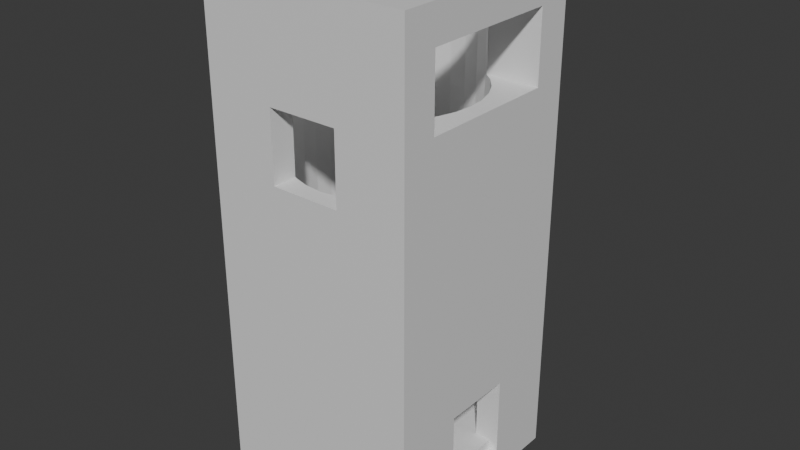 # Source: Diving_Pool.blend  (saved by Blender 4.0.36; exported with 4.5.12 LTS)
import bpy
from mathutils import Matrix  # noqa: F401  (used for matrix-valued properties, if any)

bpy.ops.wm.read_factory_settings(use_empty=True)
scene = bpy.context.scene
scene.name = 'Scene'

# ---- collections
col_collection = bpy.data.collections.new('Collection'); scene.collection.children.link(col_collection)
col_hidden = bpy.data.collections.new('Hidden'); scene.collection.children.link(col_hidden)

# ---- materials (node trees are filled in below, after node groups)
mat_material = bpy.data.materials.new('Material')
mat_material.alpha_threshold = 0.0
mat_material.use_transparent_shadow = False
mat_material.roughness = 0.5
mat_material.line_color = (0.0, 0.0, 0.0, 1.0)
mat_material_001 = bpy.data.materials.new('Material.001')
mat_material_001.alpha_threshold = 0.0
mat_material_001.use_transparent_shadow = False
mat_material_001.roughness = 0.5
mat_material_001.line_color = (0.0, 0.0, 0.0, 1.0)
mat_material_002 = bpy.data.materials.new('Material.002')
mat_material_002.alpha_threshold = 0.0
mat_material_002.use_transparent_shadow = False
mat_material_002.roughness = 0.5
mat_material_002.line_color = (0.0, 0.0, 0.0, 1.0)

# ---- material node trees
mat_material.use_nodes = True; mat_material.node_tree.nodes.clear()
_N = mat_material.node_tree.nodes; _L = mat_material.node_tree.links
n0 = _N.new('ShaderNodeOutputMaterial'); n0.name = 'Material Output'; n0.location = (300, 300)
n1 = _N.new('ShaderNodeBsdfPrincipled'); n1.name = 'Principled BSDF'; n1.location = (10, 300)
n1.inputs[3].default_value = 1.45
_L.new(n1.outputs[0], n0.inputs[0])
n0.is_active_output = True
mat_material_001.use_nodes = True; mat_material_001.node_tree.nodes.clear()
_N = mat_material_001.node_tree.nodes; _L = mat_material_001.node_tree.links
n0 = _N.new('ShaderNodeOutputMaterial'); n0.name = 'Material Output'; n0.location = (300, 300)
n1 = _N.new('ShaderNodeBsdfPrincipled'); n1.name = 'Principled BSDF'; n1.location = (10, 300)
n1.inputs[3].default_value = 1.45
_L.new(n1.outputs[0], n0.inputs[0])
n0.is_active_output = True
mat_material_002.use_nodes = True; mat_material_002.node_tree.nodes.clear()
_N = mat_material_002.node_tree.nodes; _L = mat_material_002.node_tree.links
n0 = _N.new('ShaderNodeOutputMaterial'); n0.name = 'Material Output'; n0.location = (300, 300)
n1 = _N.new('ShaderNodeBsdfPrincipled'); n1.name = 'Principled BSDF'; n1.location = (10, 300)
n1.inputs[3].default_value = 1.45
_L.new(n1.outputs[0], n0.inputs[0])
n0.is_active_output = True

# ---- world
world_world = bpy.data.worlds.new('World'); scene.world = world_world
world_world.use_nodes = True; world_world.node_tree.nodes.clear()
_N = world_world.node_tree.nodes; _L = world_world.node_tree.links
n0 = _N.new('ShaderNodeOutputWorld'); n0.name = 'World Output'; n0.location = (300, 300)
n1 = _N.new('ShaderNodeBackground'); n1.name = 'Background'; n1.location = (10, 300)
n1.inputs[0].default_value = (0.05088, 0.05088, 0.05088, 1.0)
_L.new(n1.outputs[0], n0.inputs[0])
n0.is_active_output = True
world_world.color = (0.05088, 0.05088, 0.05088)
world_world.use_sun_shadow = False
world_world.sun_shadow_jitter_overblur = 0.0

# ---- meshes
me_cube = bpy.data.meshes.new('Cube')
me_cube.from_pydata([(1.0, 1.0, 1.0), (1.0, 1.0, -1.0), (1.0, -1.0, 1.0), (1.0, -1.0, -1.0), (-1.0, 1.0, 1.0), (-1.0, 1.0, -1.0), (-1.0, -1.0, 1.0), (-1.0, -1.0, -1.0)], [], [(0, 4, 6, 2), (3, 2, 6, 7), (7, 6, 4, 5), (5, 1, 3, 7), (1, 0, 2, 3), (5, 4, 0, 1)])
_uv = me_cube.uv_layers.new(name='UVMap')
_uv.uv.foreach_set('vector', [0.625, 0.5, 0.875, 0.5, 0.875, 0.75, 0.625, 0.75, 0.375, 0.75, 0.625, 0.75, 0.625, 1.0, 0.375, 1.0, 0.375, 0.0, 0.625, 0.0, 0.625, 0.25, 0.375, 0.25, 0.125, 0.5, 0.375, 0.5, 0.375, 0.75, 0.125, 0.75, 0.375, 0.5, 0.625, 0.5, 0.625, 0.75, 0.375, 0.75, 0.375, 0.25, 0.625, 0.25, 0.625, 0.5, 0.375, 0.5])
me_cube.materials.append(mat_material)
me_cube.use_mirror_vertex_groups = False
me_cube.update()
me_cube_001 = bpy.data.meshes.new('Cube.001')
me_cube_001.from_pydata([(1.0, 1.0, 1.0), (1.0, 1.0, -1.0), (1.0, -1.0, 1.0), (1.0, -1.0, -1.0), (-1.0, 1.0, 1.0), (-1.0, 1.0, -1.0), (-1.0, -1.0, 1.0), (-1.0, -1.0, -1.0)], [], [(0, 4, 6, 2), (3, 2, 6, 7), (7, 6, 4, 5), (5, 1, 3, 7), (1, 0, 2, 3), (5, 4, 0, 1)])
_uv = me_cube_001.uv_layers.new(name='UVMap')
_uv.uv.foreach_set('vector', [0.625, 0.5, 0.875, 0.5, 0.875, 0.75, 0.625, 0.75, 0.375, 0.75, 0.625, 0.75, 0.625, 1.0, 0.375, 1.0, 0.375, 0.0, 0.625, 0.0, 0.625, 0.25, 0.375, 0.25, 0.125, 0.5, 0.375, 0.5, 0.375, 0.75, 0.125, 0.75, 0.375, 0.5, 0.625, 0.5, 0.625, 0.75, 0.375, 0.75, 0.375, 0.25, 0.625, 0.25, 0.625, 0.5, 0.375, 0.5])
me_cube_001.materials.append(mat_material_001)
me_cube_001.use_mirror_vertex_groups = False
me_cube_001.update()
me_cube_002 = bpy.data.meshes.new('Cube.002')
me_cube_002.from_pydata([(1.0, 1.0, 1.0), (1.0, 1.0, -1.0), (1.0, -1.0, 1.0), (1.0, -1.0, -1.0), (-1.0, 1.0, 1.0), (-1.0, 1.0, -1.0), (-1.0, -1.0, 1.0), (-1.0, -1.0, -1.0)], [], [(0, 4, 6, 2), (3, 2, 6, 7), (7, 6, 4, 5), (5, 1, 3, 7), (1, 0, 2, 3), (5, 4, 0, 1)])
_uv = me_cube_002.uv_layers.new(name='UVMap')
_uv.uv.foreach_set('vector', [0.625, 0.5, 0.875, 0.5, 0.875, 0.75, 0.625, 0.75, 0.375, 0.75, 0.625, 0.75, 0.625, 1.0, 0.375, 1.0, 0.375, 0.0, 0.625, 0.0, 0.625, 0.25, 0.375, 0.25, 0.125, 0.5, 0.375, 0.5, 0.375, 0.75, 0.125, 0.75, 0.375, 0.5, 0.625, 0.5, 0.625, 0.75, 0.375, 0.75, 0.375, 0.25, 0.625, 0.25, 0.625, 0.5, 0.375, 0.5])
me_cube_002.materials.append(mat_material_002)
me_cube_002.use_mirror_vertex_groups = False
me_cube_002.update()
me_cube_003 = bpy.data.meshes.new('Cube.003')
me_cube_003.from_pydata([(-1.0, -1.0, -1.0), (-1.0, -1.0, 1.0), (-1.0, 1.0, -1.0), (-1.0, 1.0, 1.0), (1.0, -1.0, -1.0), (1.0, -1.0, 1.0), (1.0, 1.0, -1.0), (1.0, 1.0, 1.0)], [], [(0, 1, 3, 2), (2, 3, 7, 6), (6, 7, 5, 4), (4, 5, 1, 0), (2, 6, 4, 0), (7, 3, 1, 5)])
_uv = me_cube_003.uv_layers.new(name='UVMap')
_uv.uv.foreach_set('vector', [0.375, 0.0, 0.625, 0.0, 0.625, 0.25, 0.375, 0.25, 0.375, 0.25, 0.625, 0.25, 0.625, 0.5, 0.375, 0.5, 0.375, 0.5, 0.625, 0.5, 0.625, 0.75, 0.375, 0.75, 0.375, 0.75, 0.625, 0.75, 0.625, 1.0, 0.375, 1.0, 0.125, 0.5, 0.375, 0.5, 0.375, 0.75, 0.125, 0.75, 0.625, 0.5, 0.875, 0.5, 0.875, 0.75, 0.625, 0.75])
me_cube_003.update()
me_cube_004 = bpy.data.meshes.new('Cube.004')
me_cube_004.from_pydata([(-1.0, -1.0, -1.0), (-1.0, -1.0, 1.0), (-1.0, 1.0, -1.0), (-1.0, 1.0, 1.0), (1.0, -1.0, -1.0), (1.0, -1.0, 1.0), (1.0, 1.0, -1.0), (1.0, 1.0, 1.0)], [], [(0, 1, 3, 2), (2, 3, 7, 6), (6, 7, 5, 4), (4, 5, 1, 0), (2, 6, 4, 0), (7, 3, 1, 5)])
_uv = me_cube_004.uv_layers.new(name='UVMap')
_uv.uv.foreach_set('vector', [0.375, 0.0, 0.625, 0.0, 0.625, 0.25, 0.375, 0.25, 0.375, 0.25, 0.625, 0.25, 0.625, 0.5, 0.375, 0.5, 0.375, 0.5, 0.625, 0.5, 0.625, 0.75, 0.375, 0.75, 0.375, 0.75, 0.625, 0.75, 0.625, 1.0, 0.375, 1.0, 0.125, 0.5, 0.375, 0.5, 0.375, 0.75, 0.125, 0.75, 0.625, 0.5, 0.875, 0.5, 0.875, 0.75, 0.625, 0.75])
me_cube_004.update()
me_cube_005 = bpy.data.meshes.new('Cube.005')
me_cube_005.from_pydata([(-1.0, -1.0, -1.0), (-1.0, -1.0, 1.0), (-1.0, 1.0, -1.0), (-1.0, 1.0, 1.0), (1.0, -1.0, -1.0), (1.0, -1.0, 1.0), (1.0, 1.0, -1.0), (1.0, 1.0, 1.0)], [], [(0, 1, 3, 2), (2, 3, 7, 6), (6, 7, 5, 4), (4, 5, 1, 0), (2, 6, 4, 0), (7, 3, 1, 5)])
_uv = me_cube_005.uv_layers.new(name='UVMap')
_uv.uv.foreach_set('vector', [0.375, 0.0, 0.625, 0.0, 0.625, 0.25, 0.375, 0.25, 0.375, 0.25, 0.625, 0.25, 0.625, 0.5, 0.375, 0.5, 0.375, 0.5, 0.625, 0.5, 0.625, 0.75, 0.375, 0.75, 0.375, 0.75, 0.625, 0.75, 0.625, 1.0, 0.375, 1.0, 0.125, 0.5, 0.375, 0.5, 0.375, 0.75, 0.125, 0.75, 0.625, 0.5, 0.875, 0.5, 0.875, 0.75, 0.625, 0.75])
me_cube_005.update()
me_cylinder = bpy.data.meshes.new('Cylinder')
me_cylinder.from_pydata([(0.0, 1.0, -1.0), (0.0, 1.0, 1.0), (0.1951, 0.9808, -1.0), (0.1951, 0.9808, 1.0), (0.3827, 0.9239, -1.0), (0.3827, 0.9239, 1.0), (0.5556, 0.8315, -1.0), (0.5556, 0.8315, 1.0), (0.7071, 0.7071, -1.0), (0.7071, 0.7071, 1.0), (0.8315, 0.5556, -1.0), (0.8315, 0.5556, 1.0), (0.9239, 0.3827, -1.0), (0.9239, 0.3827, 1.0), (0.9808, 0.1951, -1.0), (0.9808, 0.1951, 1.0), (1.0, 0.0, -1.0), (1.0, 0.0, 1.0), (0.9808, -0.1951, -1.0), (0.9808, -0.1951, 1.0), (0.9239, -0.3827, -1.0), (0.9239, -0.3827, 1.0), (0.8315, -0.5556, -1.0), (0.8315, -0.5556, 1.0), (0.7071, -0.7071, -1.0), (0.7071, -0.7071, 1.0), (0.5556, -0.8315, -1.0), (0.5556, -0.8315, 1.0), (0.3827, -0.9239, -1.0), (0.3827, -0.9239, 1.0), (0.1951, -0.9808, -1.0), (0.1951, -0.9808, 1.0), (0.0, -1.0, -1.0), (0.0, -1.0, 1.0), (-0.1951, -0.9808, -1.0), (-0.1951, -0.9808, 1.0), (-0.3827, -0.9239, -1.0), (-0.3827, -0.9239, 1.0), (-0.5556, -0.8315, -1.0), (-0.5556, -0.8315, 1.0), (-0.7071, -0.7071, -1.0), (-0.7071, -0.7071, 1.0), (-0.8315, -0.5556, -1.0), (-0.8315, -0.5556, 1.0), (-0.9239, -0.3827, -1.0), (-0.9239, -0.3827, 1.0), (-0.9808, -0.1951, -1.0), (-0.9808, -0.1951, 1.0), (-1.0, 0.0, -1.0), (-1.0, 0.0, 1.0), (-0.9808, 0.1951, -1.0), (-0.9808, 0.1951, 1.0), (-0.9239, 0.3827, -1.0), (-0.9239, 0.3827, 1.0), (-0.8315, 0.5556, -1.0), (-0.8315, 0.5556, 1.0), (-0.7071, 0.7071, -1.0), (-0.7071, 0.7071, 1.0), (-0.5556, 0.8315, -1.0), (-0.5556, 0.8315, 1.0), (-0.3827, 0.9239, -1.0), (-0.3827, 0.9239, 1.0), (-0.1951, 0.9808, -1.0), (-0.1951, 0.9808, 1.0)], [], [(0, 1, 3, 2), (2, 3, 5, 4), (4, 5, 7, 6), (6, 7, 9, 8), (8, 9, 11, 10), (10, 11, 13, 12), (12, 13, 15, 14), (14, 15, 17, 16), (16, 17, 19, 18), (18, 19, 21, 20), (20, 21, 23, 22), (22, 23, 25, 24), (24, 25, 27, 26), (26, 27, 29, 28), (28, 29, 31, 30), (30, 31, 33, 32), (32, 33, 35, 34), (34, 35, 37, 36), (36, 37, 39, 38), (38, 39, 41, 40), (40, 41, 43, 42), (42, 43, 45, 44), (44, 45, 47, 46), (46, 47, 49, 48), (48, 49, 51, 50), (50, 51, 53, 52), (52, 53, 55, 54), (54, 55, 57, 56), (56, 57, 59, 58), (58, 59, 61, 60), (3, 1, 63, 61, 59, 57, 55, 53, 51, 49, 47, 45, 43, 41, 39, 37, 35, 33, 31, 29, 27, 25, 23, 21, 19, 17, 15, 13, 11, 9, 7, 5), (60, 61, 63, 62), (62, 63, 1, 0), (0, 2, 4, 6, 8, 10, 12, 14, 16, 18, 20, 22, 24, 26, 28, 30, 32, 34, 36, 38, 40, 42, 44, 46, 48, 50, 52, 54, 56, 58, 60, 62)])
_uv = me_cylinder.uv_layers.new(name='UVMap')
_uv.uv.foreach_set('vector', [1.0, 0.5, 1.0, 1.0, 0.9688, 1.0, 0.9688, 0.5, 0.9688, 0.5, 0.9688, 1.0, 0.9375, 1.0, 0.9375, 0.5, 0.9375, 0.5, 0.9375, 1.0, 0.9062, 1.0, 0.9062, 0.5, 0.9062, 0.5, 0.9062, 1.0, 0.875, 1.0, 0.875, 0.5, 0.875, 0.5, 0.875, 1.0, 0.8438, 1.0, 0.8438, 0.5, 0.8438, 0.5, 0.8438, 1.0, 0.8125, 1.0, 0.8125, 0.5, 0.8125, 0.5, 0.8125, 1.0, 0.7812, 1.0, 0.7812, 0.5, 0.7812, 0.5, 0.7812, 1.0, 0.75, 1.0, 0.75, 0.5, 0.75, 0.5, 0.75, 1.0, 0.7188, 1.0, 0.7188, 0.5, 0.7188, 0.5, 0.7188, 1.0, 0.6875, 1.0, 0.6875, 0.5, 0.6875, 0.5, 0.6875, 1.0, 0.6562, 1.0, 0.6562, 0.5, 0.6562, 0.5, 0.6562, 1.0, 0.625, 1.0, 0.625, 0.5, 0.625, 0.5, 0.625, 1.0, 0.5938, 1.0, 0.5938, 0.5, 0.5938, 0.5, 0.5938, 1.0, 0.5625, 1.0, 0.5625, 0.5, 0.5625, 0.5, 0.5625, 1.0, 0.5312, 1.0, 0.5312, 0.5, 0.5312, 0.5, 0.5312, 1.0, 0.5, 1.0, 0.5, 0.5, 0.5, 0.5, 0.5, 1.0, 0.4688, 1.0, 0.4688, 0.5, 0.4688, 0.5, 0.4688, 1.0, 0.4375, 1.0, 0.4375, 0.5, 0.4375, 0.5, 0.4375, 1.0, 0.4062, 1.0, 0.4062, 0.5, 0.4062, 0.5, 0.4062, 1.0, 0.375, 1.0, 0.375, 0.5, 0.375, 0.5, 0.375, 1.0, 0.3438, 1.0, 0.3438, 0.5, 0.3438, 0.5, 0.3438, 1.0, 0.3125, 1.0, 0.3125, 0.5, 0.3125, 0.5, 0.3125, 1.0, 0.2812, 1.0, 0.2812, 0.5, 0.2812, 0.5, 0.2812, 1.0, 0.25, 1.0, 0.25, 0.5, 0.25, 0.5, 0.25, 1.0, 0.2188, 1.0, 0.2188, 0.5, 0.2188, 0.5, 0.2188, 1.0, 0.1875, 1.0, 0.1875, 0.5, 0.1875, 0.5, 0.1875, 1.0, 0.1562, 1.0, 0.1562, 0.5, 0.1562, 0.5, 0.1562, 1.0, 0.125, 1.0, 0.125, 0.5, 0.125, 0.5, 0.125, 1.0, 0.09375, 1.0, 0.09375, 0.5, 0.09375, 0.5, 0.09375, 1.0, 0.0625, 1.0, 0.0625, 0.5, 0.2968, 0.4854, 0.25, 0.49, 0.2032, 0.4854, 0.1582, 0.4717, 0.1167, 0.4496, 0.08029, 0.4197, 0.05045, 0.3833, 0.02827, 0.3418, 0.01461, 0.2968, 0.01, 0.25, 0.01461, 0.2032, 0.02827, 0.1582, 0.05045, 0.1167, 0.08029, 0.08029, 0.1167, 0.05045, 0.1582, 0.02827, 0.2032, 0.01461, 0.25, 0.01, 0.2968, 0.01461, 0.3418, 0.02827, 0.3833, 0.05045, 0.4197, 0.08029, 0.4496, 0.1167, 0.4717, 0.1582, 0.4854, 0.2032, 0.49, 0.25, 0.4854, 0.2968, 0.4717, 0.3418, 0.4496, 0.3833, 0.4197, 0.4197, 0.3833, 0.4496, 0.3418, 0.4717, 0.0625, 0.5, 0.0625, 1.0, 0.03125, 1.0, 0.03125, 0.5, 0.03125, 0.5, 0.03125, 1.0, 0.0, 1.0, 0.0, 0.5, 0.75, 0.49, 0.7968, 0.4854, 0.8418, 0.4717, 0.8833, 0.4496, 0.9197, 0.4197, 0.9496, 0.3833, 0.9717, 0.3418, 0.9854, 0.2968, 0.99, 0.25, 0.9854, 0.2032, 0.9717, 0.1582, 0.9496, 0.1167, 0.9197, 0.08029, 0.8833, 0.05045, 0.8418, 0.02827, 0.7968, 0.01461, 0.75, 0.01, 0.7032, 0.01461, 0.6582, 0.02827, 0.6167, 0.05045, 0.5803, 0.08029, 0.5504, 0.1167, 0.5283, 0.1582, 0.5146, 0.2032, 0.51, 0.25, 0.5146, 0.2968, 0.5283, 0.3418, 0.5504, 0.3833, 0.5803, 0.4197, 0.6167, 0.4496, 0.6582, 0.4717, 0.7032, 0.4854])
me_cylinder.update()
me_cube_006 = bpy.data.meshes.new('Cube.006')
me_cube_006.from_pydata([(-1.0, -1.0, -1.0), (-1.0, -1.0, 1.0), (-1.0, 1.0, -1.0), (-1.0, 1.0, 1.0), (1.0, -1.0, -1.0), (1.0, -1.0, 1.0), (1.0, 1.0, -1.0), (1.0, 1.0, 1.0)], [], [(0, 1, 3, 2), (2, 3, 7, 6), (6, 7, 5, 4), (4, 5, 1, 0), (2, 6, 4, 0), (7, 3, 1, 5)])
_uv = me_cube_006.uv_layers.new(name='UVMap')
_uv.uv.foreach_set('vector', [0.375, 0.0, 0.625, 0.0, 0.625, 0.25, 0.375, 0.25, 0.375, 0.25, 0.625, 0.25, 0.625, 0.5, 0.375, 0.5, 0.375, 0.5, 0.625, 0.5, 0.625, 0.75, 0.375, 0.75, 0.375, 0.75, 0.625, 0.75, 0.625, 1.0, 0.375, 1.0, 0.125, 0.5, 0.375, 0.5, 0.375, 0.75, 0.125, 0.75, 0.625, 0.5, 0.875, 0.5, 0.875, 0.75, 0.625, 0.75])
me_cube_006.update()
me_cube_007 = bpy.data.meshes.new('Cube.007')
me_cube_007.from_pydata([(-1.0, -1.0, -1.0), (-1.0, -1.0, 1.0), (-1.0, 1.0, -1.0), (-1.0, 1.0, 1.0), (1.0, -1.0, -1.0), (1.0, -1.0, 1.0), (1.0, 1.0, -1.0), (1.0, 1.0, 1.0)], [], [(0, 1, 3, 2), (2, 3, 7, 6), (6, 7, 5, 4), (4, 5, 1, 0), (2, 6, 4, 0), (7, 3, 1, 5)])
_uv = me_cube_007.uv_layers.new(name='UVMap')
_uv.uv.foreach_set('vector', [0.375, 0.0, 0.625, 0.0, 0.625, 0.25, 0.375, 0.25, 0.375, 0.25, 0.625, 0.25, 0.625, 0.5, 0.375, 0.5, 0.375, 0.5, 0.625, 0.5, 0.625, 0.75, 0.375, 0.75, 0.375, 0.75, 0.625, 0.75, 0.625, 1.0, 0.375, 1.0, 0.125, 0.5, 0.375, 0.5, 0.375, 0.75, 0.125, 0.75, 0.625, 0.5, 0.875, 0.5, 0.875, 0.75, 0.625, 0.75])
me_cube_007.update()

# ---- objects
ob_main = bpy.data.objects.new('Main', me_cube)
ob_bottom = bpy.data.objects.new('Bottom', me_cube_001)
ob_top = bpy.data.objects.new('Top', me_cube_002)
ob_chamber1 = bpy.data.objects.new('Chamber1', me_cube_003)
ob_chamber2 = bpy.data.objects.new('Chamber2', me_cube_004)
ob_chamber4 = bpy.data.objects.new('Chamber4', me_cube_005)
ob_cylinder = bpy.data.objects.new('Cylinder', me_cylinder)
ob_entrance = bpy.data.objects.new('Entrance', me_cube_006)
ob_entrancebottom = bpy.data.objects.new('EntranceBottom', me_cube_007)

# ---- transforms, parenting, visibility, modifiers, constraints
ob_main.location = (0.0, 0.0, 12.0)
ob_main.scale = (5.99, 5.99, 12.0)
ob_main.lock_rotations_4d = False
ob_main.empty_display_type = 'ARROWS'
ob_main.lineart.crease_threshold = 0.0
_m = ob_main.modifiers.new('Boolean', 'BOOLEAN')
_m.object = ob_cylinder
_m.use_hole_tolerant = True
_m = ob_main.modifiers.new('Boolean.001', 'BOOLEAN')
_m.object = ob_chamber1
_m.use_hole_tolerant = True
_m = ob_main.modifiers.new('Boolean.002', 'BOOLEAN')
_m.object = ob_chamber2
_m.use_hole_tolerant = True
_m = ob_main.modifiers.new('Boolean.003', 'BOOLEAN')
_m.object = ob_chamber4
_m.use_hole_tolerant = True
_m = ob_main.modifiers.new('Boolean.004', 'BOOLEAN')
_m.object = ob_entrance
_m.use_hole_tolerant = True
ob_bottom.location = (0.0, 0.0, -1.0)
ob_bottom.scale = (5.99, 5.99, 1.0)
ob_bottom.lock_rotations_4d = False
ob_bottom.empty_display_type = 'ARROWS'
ob_bottom.lineart.crease_threshold = 0.0
_m = ob_bottom.modifiers.new('Boolean', 'BOOLEAN')
_m.object = ob_entrancebottom
ob_top.location = (0.0, 0.0, 25.0)
ob_top.scale = (5.99, 5.99, 1.0)
ob_top.lock_rotations_4d = False
ob_top.empty_display_type = 'ARROWS'
ob_top.lineart.crease_threshold = 0.0
_m = ob_top.modifiers.new('Boolean', 'BOOLEAN')
_m.object = ob_cylinder
_m.use_hole_tolerant = True
ob_chamber1.location = (5.0, 0.0, 22.0)
ob_chamber1.scale = (2.0, 4.0, 2.0)
ob_chamber2.location = (0.0, -5.0, 18.0)
ob_chamber2.scale = (2.0, 2.0, 2.0)
ob_chamber4.location = (-0.5, 5.0, 4.0)
ob_chamber4.scale = (1.0, 2.0, 3.0)
ob_cylinder.location = (0.0, 0.0, 13.0)
ob_cylinder.scale = (5.0, 5.0, 14.0)
ob_entrance.location = (5.0, 0.0, 2.0)
ob_entrance.scale = (2.0, 2.0, 2.0)
ob_entrancebottom.location = (6.5, 0.0, 0.5)
ob_entrancebottom.scale = (1.0, 2.0, 1.0)

# ---- collection membership
col_collection.objects.link(ob_main)
col_collection.objects.link(ob_bottom)
col_collection.objects.link(ob_top)
col_hidden.objects.link(ob_chamber1)
col_hidden.objects.link(ob_chamber2)
col_hidden.objects.link(ob_chamber4)
col_hidden.objects.link(ob_cylinder)
col_hidden.objects.link(ob_entrance)
col_hidden.objects.link(ob_entrancebottom)
def _layer_coll(name, lc=None):
    lc = lc or bpy.context.view_layer.layer_collection
    for c in lc.children:
        if c.name == name: return c
        r = _layer_coll(name, c)
        if r: return r
_layer_coll('Hidden').exclude = True

# ---- scene / render settings (as saved in the file)
scene.frame_start = 1; scene.frame_end = 250; scene.frame_set(1)
scene.render.engine = 'BLENDER_EEVEE_NEXT'
scene.cycles.sampling_pattern = 'TABULATED_SOBOL'
bpy.context.view_layer.update()

# ---- added for rendering (the .blend has no active camera and no usable light): camera, sun
cam_auto = bpy.data.cameras.new('AutoCamera')
cam_auto.lens = 50.0
cam_auto.sensor_width = 36.0
cam_auto.clip_end = 1000.0
ob_auto_camera = bpy.data.objects.new('AutoCamera', cam_auto)
scene.collection.objects.link(ob_auto_camera)
ob_auto_camera.location = (33.0582, -38.7638, 38.3426)
ob_auto_camera.rotation_euler = (1.09748, -7.21219e-08, 0.694738)
scene.camera = ob_auto_camera
light_auto_sun = bpy.data.lights.new('AutoSun', 'SUN')
light_auto_sun.energy = 3.0
light_auto_sun.angle = 0.0523599
ob_auto_sun = bpy.data.objects.new('AutoSun', light_auto_sun)
scene.collection.objects.link(ob_auto_sun)
ob_auto_sun.rotation_euler = (0.872665, 0.174533, 0.523599)
bpy.context.view_layer.update()
